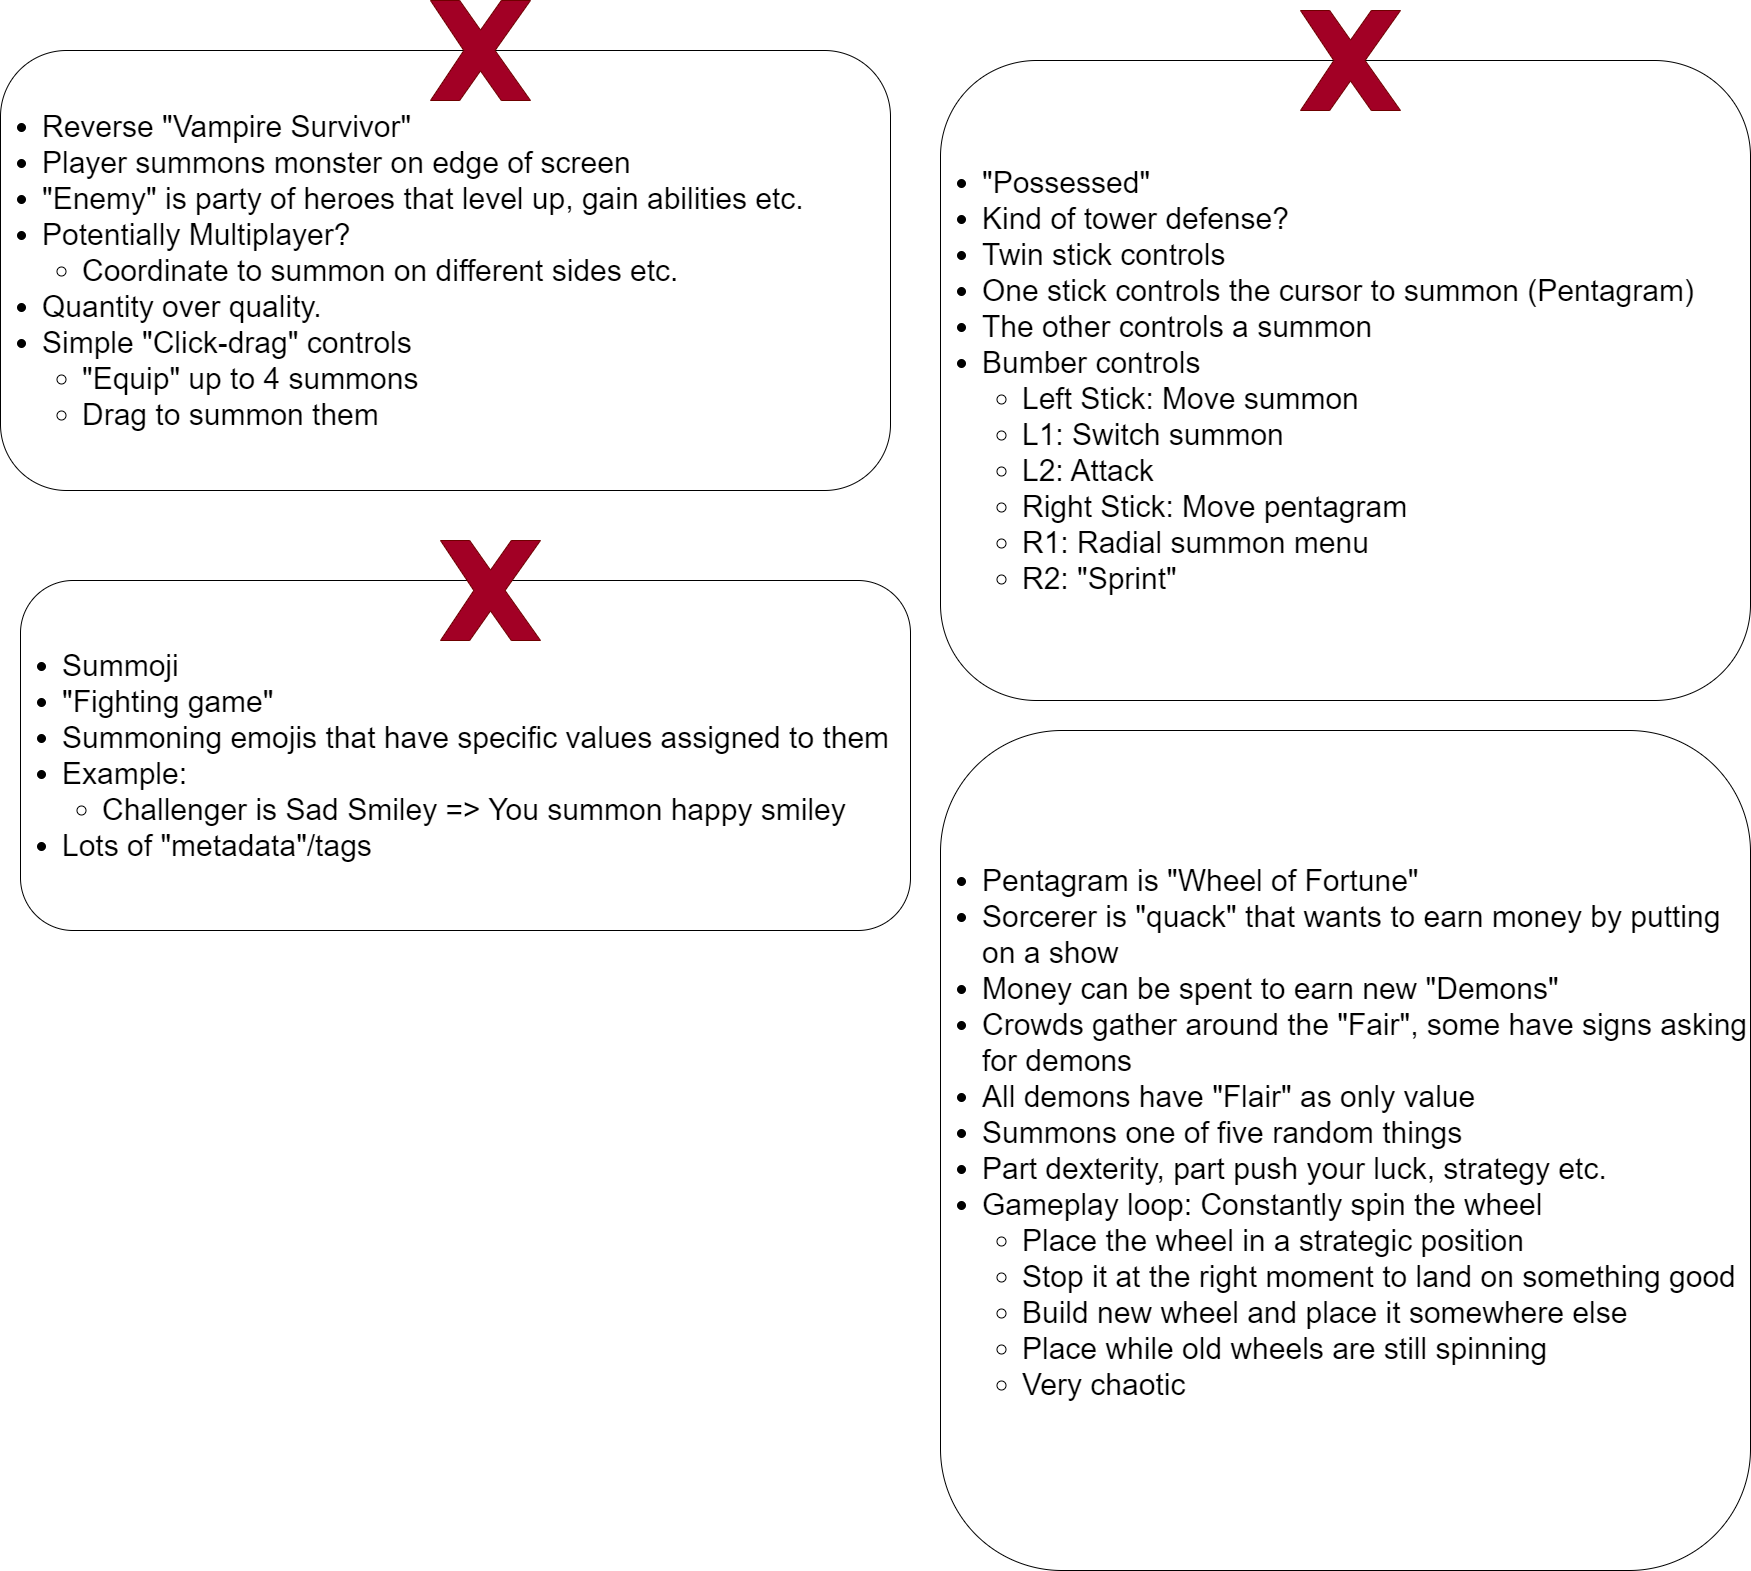

The diagram above was exported from draw.io. Its source (the exported page's mxGraphModel, read from the mxfile embedded in the PNG):
<mxGraphModel dx="5535" dy="2455" grid="1" gridSize="10" guides="1" tooltips="1" connect="1" arrows="1" fold="1" page="1" pageScale="1" pageWidth="850" pageHeight="1100" math="0" shadow="0">
  <root>
    <mxCell id="0" />
    <mxCell id="1" parent="0" />
    <mxCell id="97" value="&lt;ul style=&quot;font-size: 30px;&quot;&gt;&lt;li style=&quot;font-size: 30px;&quot;&gt;Reverse &quot;Vampire Survivor&quot;&lt;/li&gt;&lt;li style=&quot;font-size: 30px;&quot;&gt;Player summons monster on edge of screen&lt;/li&gt;&lt;li style=&quot;font-size: 30px;&quot;&gt;&quot;Enemy&quot; is party of heroes that level up, gain abilities etc.&lt;/li&gt;&lt;li style=&quot;font-size: 30px;&quot;&gt;Potentially Multiplayer?&lt;/li&gt;&lt;ul&gt;&lt;li style=&quot;font-size: 30px;&quot;&gt;Coordinate to summon on different sides etc.&lt;/li&gt;&lt;/ul&gt;&lt;li style=&quot;font-size: 30px;&quot;&gt;Quantity over quality.&lt;/li&gt;&lt;li style=&quot;font-size: 30px;&quot;&gt;Simple &quot;Click-drag&quot; controls&lt;/li&gt;&lt;ul&gt;&lt;li style=&quot;font-size: 30px;&quot;&gt;&quot;Equip&quot; up to 4 summons&lt;/li&gt;&lt;li style=&quot;font-size: 30px;&quot;&gt;Drag to summon them&lt;/li&gt;&lt;/ul&gt;&lt;/ul&gt;" style="rounded=1;whiteSpace=wrap;html=1;align=left;fontSize=30;" parent="1" vertex="1">
      <mxGeometry x="-1640" y="-1010" width="890" height="440" as="geometry" />
    </mxCell>
    <mxCell id="98" value="&lt;ul&gt;&lt;li&gt;Summoji&lt;/li&gt;&lt;li&gt;&quot;Fighting game&quot;&lt;/li&gt;&lt;li&gt;Summoning emojis that have specific values assigned to them&lt;/li&gt;&lt;li&gt;Example:&lt;/li&gt;&lt;ul&gt;&lt;li&gt;Challenger is Sad Smiley =&amp;gt; You summon happy smiley&lt;/li&gt;&lt;/ul&gt;&lt;li&gt;Lots of &quot;metadata&quot;/tags&lt;/li&gt;&lt;/ul&gt;" style="rounded=1;whiteSpace=wrap;html=1;align=left;fontSize=30;" parent="1" vertex="1">
      <mxGeometry x="-1620" y="-480" width="890" height="350" as="geometry" />
    </mxCell>
    <mxCell id="99" value="&lt;ul style=&quot;font-size: 30px;&quot;&gt;&lt;li style=&quot;font-size: 30px;&quot;&gt;&quot;Possessed&quot;&lt;/li&gt;&lt;li style=&quot;font-size: 30px;&quot;&gt;Kind of tower defense?&lt;/li&gt;&lt;li style=&quot;font-size: 30px;&quot;&gt;Twin stick controls&lt;/li&gt;&lt;li style=&quot;font-size: 30px;&quot;&gt;One stick controls the cursor to summon (Pentagram)&lt;/li&gt;&lt;li style=&quot;font-size: 30px;&quot;&gt;The other controls a summon&lt;/li&gt;&lt;li style=&quot;font-size: 30px;&quot;&gt;Bumber controls&lt;/li&gt;&lt;ul&gt;&lt;li style=&quot;font-size: 30px;&quot;&gt;Left Stick: Move summon&lt;/li&gt;&lt;li style=&quot;font-size: 30px;&quot;&gt;L1: Switch summon&lt;/li&gt;&lt;li style=&quot;font-size: 30px;&quot;&gt;L2: Attack&lt;/li&gt;&lt;li style=&quot;font-size: 30px;&quot;&gt;Right Stick: Move pentagram&lt;/li&gt;&lt;li style=&quot;font-size: 30px;&quot;&gt;R1: Radial summon menu&lt;/li&gt;&lt;li style=&quot;font-size: 30px;&quot;&gt;R2: &quot;Sprint&quot;&lt;/li&gt;&lt;/ul&gt;&lt;/ul&gt;" style="rounded=1;whiteSpace=wrap;html=1;align=left;fontSize=30;" parent="1" vertex="1">
      <mxGeometry x="-700" y="-1000" width="810" height="640" as="geometry" />
    </mxCell>
    <mxCell id="100" value="&lt;ul style=&quot;font-size: 30px;&quot;&gt;&lt;li style=&quot;font-size: 30px;&quot;&gt;Pentagram is &quot;Wheel of Fortune&quot;&lt;/li&gt;&lt;li style=&quot;font-size: 30px;&quot;&gt;Sorcerer is &quot;quack&quot; that wants to earn money by putting on a show&lt;/li&gt;&lt;li style=&quot;font-size: 30px;&quot;&gt;Money can be spent to earn new &quot;Demons&quot;&lt;/li&gt;&lt;li style=&quot;font-size: 30px;&quot;&gt;Crowds gather around the &quot;Fair&quot;, some have signs asking for demons&lt;/li&gt;&lt;li style=&quot;font-size: 30px;&quot;&gt;All demons have &quot;Flair&quot; as only value&lt;/li&gt;&lt;li style=&quot;font-size: 30px;&quot;&gt;Summons one of five random things&lt;/li&gt;&lt;li style=&quot;font-size: 30px;&quot;&gt;Part dexterity, part push your luck, strategy etc.&lt;/li&gt;&lt;li style=&quot;font-size: 30px;&quot;&gt;Gameplay loop: Constantly spin the wheel&lt;/li&gt;&lt;ul&gt;&lt;li style=&quot;font-size: 30px;&quot;&gt;Place the wheel in a strategic position&lt;/li&gt;&lt;li style=&quot;font-size: 30px;&quot;&gt;Stop it at the right moment to land on something good&lt;/li&gt;&lt;li style=&quot;font-size: 30px;&quot;&gt;Build new wheel and place it somewhere else&lt;/li&gt;&lt;li style=&quot;font-size: 30px;&quot;&gt;Place while old wheels are still spinning&lt;/li&gt;&lt;li style=&quot;font-size: 30px;&quot;&gt;Very chaotic&lt;/li&gt;&lt;/ul&gt;&lt;/ul&gt;&lt;span style=&quot;font-size: 30px;&quot;&gt;&lt;br&gt;&lt;/span&gt;" style="rounded=1;whiteSpace=wrap;html=1;align=left;fontSize=30;" parent="1" vertex="1">
      <mxGeometry x="-700" y="-330" width="810" height="840" as="geometry" />
    </mxCell>
    <mxCell id="101" value="" style="verticalLabelPosition=bottom;verticalAlign=top;html=1;shape=mxgraph.basic.x;strokeColor=#6F0000;fontFamily=Helvetica;fontSize=100;fontColor=#ffffff;fillColor=#a20025;" parent="1" vertex="1">
      <mxGeometry x="-1200" y="-520" width="100" height="100" as="geometry" />
    </mxCell>
    <mxCell id="102" value="" style="verticalLabelPosition=bottom;verticalAlign=top;html=1;shape=mxgraph.basic.x;strokeColor=#6F0000;fontFamily=Helvetica;fontSize=100;fontColor=#ffffff;fillColor=#a20025;" parent="1" vertex="1">
      <mxGeometry x="-340" y="-1050" width="100" height="100" as="geometry" />
    </mxCell>
    <mxCell id="103" value="" style="verticalLabelPosition=bottom;verticalAlign=top;html=1;shape=mxgraph.basic.x;strokeColor=#6F0000;fontFamily=Helvetica;fontSize=100;fontColor=#ffffff;fillColor=#a20025;" vertex="1" parent="1">
      <mxGeometry x="-1210" y="-1060" width="100" height="100" as="geometry" />
    </mxCell>
  </root>
</mxGraphModel>